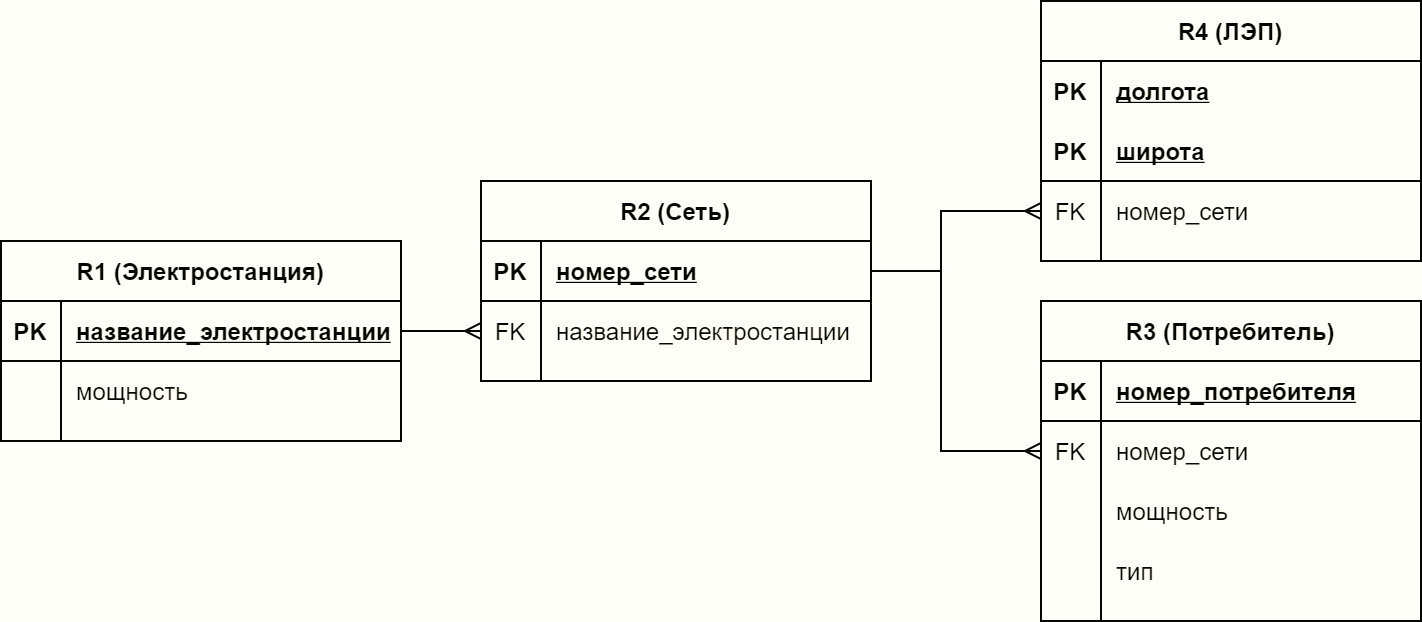

The diagram above was exported from draw.io. Its source (the exported page's mxGraphModel, read from the mxfile embedded in the PNG):
<mxGraphModel dx="813" dy="435" grid="1" gridSize="10" guides="1" tooltips="1" connect="1" arrows="1" fold="1" page="1" pageScale="1" pageWidth="1100" pageHeight="850" background="none" math="0" shadow="0">
  <root>
    <mxCell id="0" />
    <mxCell id="1" parent="0" />
    <mxCell id="p1mk_df2wCkFKSaW2X75-3" value="R1 (Электростанция)" style="shape=table;startSize=30;container=1;collapsible=1;childLayout=tableLayout;fixedRows=1;rowLines=0;fontStyle=1;align=center;resizeLast=1;" vertex="1" parent="1">
      <mxGeometry x="210" y="290" width="200" height="100" as="geometry" />
    </mxCell>
    <mxCell id="p1mk_df2wCkFKSaW2X75-4" value="" style="shape=partialRectangle;collapsible=0;dropTarget=0;pointerEvents=0;fillColor=none;top=0;left=0;bottom=1;right=0;points=[[0,0.5],[1,0.5]];portConstraint=eastwest;" vertex="1" parent="p1mk_df2wCkFKSaW2X75-3">
      <mxGeometry y="30" width="200" height="30" as="geometry" />
    </mxCell>
    <mxCell id="p1mk_df2wCkFKSaW2X75-5" value="PK" style="shape=partialRectangle;connectable=0;fillColor=none;top=0;left=0;bottom=0;right=0;fontStyle=1;overflow=hidden;" vertex="1" parent="p1mk_df2wCkFKSaW2X75-4">
      <mxGeometry width="30" height="30" as="geometry">
        <mxRectangle width="30" height="30" as="alternateBounds" />
      </mxGeometry>
    </mxCell>
    <mxCell id="p1mk_df2wCkFKSaW2X75-6" value="название_электростанции" style="shape=partialRectangle;connectable=0;fillColor=none;top=0;left=0;bottom=0;right=0;align=left;spacingLeft=6;fontStyle=5;overflow=hidden;" vertex="1" parent="p1mk_df2wCkFKSaW2X75-4">
      <mxGeometry x="30" width="170" height="30" as="geometry">
        <mxRectangle width="170" height="30" as="alternateBounds" />
      </mxGeometry>
    </mxCell>
    <mxCell id="p1mk_df2wCkFKSaW2X75-7" value="" style="shape=partialRectangle;collapsible=0;dropTarget=0;pointerEvents=0;fillColor=none;top=0;left=0;bottom=0;right=0;points=[[0,0.5],[1,0.5]];portConstraint=eastwest;" vertex="1" parent="p1mk_df2wCkFKSaW2X75-3">
      <mxGeometry y="60" width="200" height="30" as="geometry" />
    </mxCell>
    <mxCell id="p1mk_df2wCkFKSaW2X75-8" value="" style="shape=partialRectangle;connectable=0;fillColor=none;top=0;left=0;bottom=0;right=0;editable=1;overflow=hidden;" vertex="1" parent="p1mk_df2wCkFKSaW2X75-7">
      <mxGeometry width="30" height="30" as="geometry">
        <mxRectangle width="30" height="30" as="alternateBounds" />
      </mxGeometry>
    </mxCell>
    <mxCell id="p1mk_df2wCkFKSaW2X75-9" value="мощность" style="shape=partialRectangle;connectable=0;fillColor=none;top=0;left=0;bottom=0;right=0;align=left;spacingLeft=6;overflow=hidden;" vertex="1" parent="p1mk_df2wCkFKSaW2X75-7">
      <mxGeometry x="30" width="170" height="30" as="geometry">
        <mxRectangle width="170" height="30" as="alternateBounds" />
      </mxGeometry>
    </mxCell>
    <mxCell id="p1mk_df2wCkFKSaW2X75-16" value="R2 (Сеть)" style="shape=table;startSize=30;container=1;collapsible=1;childLayout=tableLayout;fixedRows=1;rowLines=0;fontStyle=1;align=center;resizeLast=1;" vertex="1" parent="1">
      <mxGeometry x="450" y="260" width="195" height="100" as="geometry" />
    </mxCell>
    <mxCell id="p1mk_df2wCkFKSaW2X75-17" value="" style="shape=partialRectangle;collapsible=0;dropTarget=0;pointerEvents=0;fillColor=none;top=0;left=0;bottom=1;right=0;points=[[0,0.5],[1,0.5]];portConstraint=eastwest;" vertex="1" parent="p1mk_df2wCkFKSaW2X75-16">
      <mxGeometry y="30" width="195" height="30" as="geometry" />
    </mxCell>
    <mxCell id="p1mk_df2wCkFKSaW2X75-18" value="PK" style="shape=partialRectangle;connectable=0;fillColor=none;top=0;left=0;bottom=0;right=0;fontStyle=1;overflow=hidden;" vertex="1" parent="p1mk_df2wCkFKSaW2X75-17">
      <mxGeometry width="30" height="30" as="geometry">
        <mxRectangle width="30" height="30" as="alternateBounds" />
      </mxGeometry>
    </mxCell>
    <mxCell id="p1mk_df2wCkFKSaW2X75-19" value="номер_сети" style="shape=partialRectangle;connectable=0;fillColor=none;top=0;left=0;bottom=0;right=0;align=left;spacingLeft=6;fontStyle=5;overflow=hidden;" vertex="1" parent="p1mk_df2wCkFKSaW2X75-17">
      <mxGeometry x="30" width="165" height="30" as="geometry">
        <mxRectangle width="165" height="30" as="alternateBounds" />
      </mxGeometry>
    </mxCell>
    <mxCell id="p1mk_df2wCkFKSaW2X75-20" value="" style="shape=partialRectangle;collapsible=0;dropTarget=0;pointerEvents=0;fillColor=none;top=0;left=0;bottom=0;right=0;points=[[0,0.5],[1,0.5]];portConstraint=eastwest;" vertex="1" parent="p1mk_df2wCkFKSaW2X75-16">
      <mxGeometry y="60" width="195" height="30" as="geometry" />
    </mxCell>
    <mxCell id="p1mk_df2wCkFKSaW2X75-21" value="FK" style="shape=partialRectangle;connectable=0;fillColor=none;top=0;left=0;bottom=0;right=0;editable=1;overflow=hidden;" vertex="1" parent="p1mk_df2wCkFKSaW2X75-20">
      <mxGeometry width="30" height="30" as="geometry">
        <mxRectangle width="30" height="30" as="alternateBounds" />
      </mxGeometry>
    </mxCell>
    <mxCell id="p1mk_df2wCkFKSaW2X75-22" value="название_электростанции" style="shape=partialRectangle;connectable=0;fillColor=none;top=0;left=0;bottom=0;right=0;align=left;spacingLeft=6;overflow=hidden;" vertex="1" parent="p1mk_df2wCkFKSaW2X75-20">
      <mxGeometry x="30" width="165" height="30" as="geometry">
        <mxRectangle width="165" height="30" as="alternateBounds" />
      </mxGeometry>
    </mxCell>
    <mxCell id="p1mk_df2wCkFKSaW2X75-23" value="R4 (ЛЭП)" style="shape=table;startSize=30;container=1;collapsible=1;childLayout=tableLayout;fixedRows=1;rowLines=0;fontStyle=1;align=center;resizeLast=1;" vertex="1" parent="1">
      <mxGeometry x="730" y="170" width="190" height="130" as="geometry" />
    </mxCell>
    <mxCell id="p1mk_df2wCkFKSaW2X75-47" value="" style="shape=partialRectangle;collapsible=0;dropTarget=0;pointerEvents=0;fillColor=none;top=0;left=0;bottom=0;right=0;points=[[0,0.5],[1,0.5]];portConstraint=eastwest;" vertex="1" parent="p1mk_df2wCkFKSaW2X75-23">
      <mxGeometry y="30" width="190" height="30" as="geometry" />
    </mxCell>
    <mxCell id="p1mk_df2wCkFKSaW2X75-48" value="PK" style="shape=partialRectangle;connectable=0;fillColor=none;top=0;left=0;bottom=0;right=0;editable=1;overflow=hidden;fontStyle=1" vertex="1" parent="p1mk_df2wCkFKSaW2X75-47">
      <mxGeometry width="30" height="30" as="geometry">
        <mxRectangle width="30" height="30" as="alternateBounds" />
      </mxGeometry>
    </mxCell>
    <mxCell id="p1mk_df2wCkFKSaW2X75-49" value="долгота" style="shape=partialRectangle;connectable=0;fillColor=none;top=0;left=0;bottom=0;right=0;align=left;spacingLeft=6;overflow=hidden;fontStyle=5" vertex="1" parent="p1mk_df2wCkFKSaW2X75-47">
      <mxGeometry x="30" width="160" height="30" as="geometry">
        <mxRectangle width="160" height="30" as="alternateBounds" />
      </mxGeometry>
    </mxCell>
    <mxCell id="p1mk_df2wCkFKSaW2X75-41" value="" style="shape=partialRectangle;collapsible=0;dropTarget=0;pointerEvents=0;fillColor=none;top=0;left=0;bottom=1;right=0;points=[[0,0.5],[1,0.5]];portConstraint=eastwest;" vertex="1" parent="p1mk_df2wCkFKSaW2X75-23">
      <mxGeometry y="60" width="190" height="30" as="geometry" />
    </mxCell>
    <mxCell id="p1mk_df2wCkFKSaW2X75-42" value="PK" style="shape=partialRectangle;connectable=0;fillColor=none;top=0;left=0;bottom=0;right=0;fontStyle=1;overflow=hidden;" vertex="1" parent="p1mk_df2wCkFKSaW2X75-41">
      <mxGeometry width="30" height="30" as="geometry">
        <mxRectangle width="30" height="30" as="alternateBounds" />
      </mxGeometry>
    </mxCell>
    <mxCell id="p1mk_df2wCkFKSaW2X75-43" value="широта" style="shape=partialRectangle;connectable=0;fillColor=none;top=0;left=0;bottom=0;right=0;align=left;spacingLeft=6;fontStyle=5;overflow=hidden;" vertex="1" parent="p1mk_df2wCkFKSaW2X75-41">
      <mxGeometry x="30" width="160" height="30" as="geometry">
        <mxRectangle width="160" height="30" as="alternateBounds" />
      </mxGeometry>
    </mxCell>
    <mxCell id="p1mk_df2wCkFKSaW2X75-27" value="" style="shape=partialRectangle;collapsible=0;dropTarget=0;pointerEvents=0;fillColor=none;top=0;left=0;bottom=0;right=0;points=[[0,0.5],[1,0.5]];portConstraint=eastwest;" vertex="1" parent="p1mk_df2wCkFKSaW2X75-23">
      <mxGeometry y="90" width="190" height="30" as="geometry" />
    </mxCell>
    <mxCell id="p1mk_df2wCkFKSaW2X75-28" value="FK" style="shape=partialRectangle;connectable=0;fillColor=none;top=0;left=0;bottom=0;right=0;editable=1;overflow=hidden;" vertex="1" parent="p1mk_df2wCkFKSaW2X75-27">
      <mxGeometry width="30" height="30" as="geometry">
        <mxRectangle width="30" height="30" as="alternateBounds" />
      </mxGeometry>
    </mxCell>
    <mxCell id="p1mk_df2wCkFKSaW2X75-29" value="номер_сети" style="shape=partialRectangle;connectable=0;fillColor=none;top=0;left=0;bottom=0;right=0;align=left;spacingLeft=6;overflow=hidden;" vertex="1" parent="p1mk_df2wCkFKSaW2X75-27">
      <mxGeometry x="30" width="160" height="30" as="geometry">
        <mxRectangle width="160" height="30" as="alternateBounds" />
      </mxGeometry>
    </mxCell>
    <mxCell id="p1mk_df2wCkFKSaW2X75-30" value="R3 (Потребитель)" style="shape=table;startSize=30;container=1;collapsible=1;childLayout=tableLayout;fixedRows=1;rowLines=0;fontStyle=1;align=center;resizeLast=1;" vertex="1" parent="1">
      <mxGeometry x="730" y="320" width="190" height="160" as="geometry" />
    </mxCell>
    <mxCell id="p1mk_df2wCkFKSaW2X75-31" value="" style="shape=partialRectangle;collapsible=0;dropTarget=0;pointerEvents=0;fillColor=none;top=0;left=0;bottom=1;right=0;points=[[0,0.5],[1,0.5]];portConstraint=eastwest;" vertex="1" parent="p1mk_df2wCkFKSaW2X75-30">
      <mxGeometry y="30" width="190" height="30" as="geometry" />
    </mxCell>
    <mxCell id="p1mk_df2wCkFKSaW2X75-32" value="PK" style="shape=partialRectangle;connectable=0;fillColor=none;top=0;left=0;bottom=0;right=0;fontStyle=1;overflow=hidden;" vertex="1" parent="p1mk_df2wCkFKSaW2X75-31">
      <mxGeometry width="30" height="30" as="geometry">
        <mxRectangle width="30" height="30" as="alternateBounds" />
      </mxGeometry>
    </mxCell>
    <mxCell id="p1mk_df2wCkFKSaW2X75-33" value="номер_потребителя" style="shape=partialRectangle;connectable=0;fillColor=none;top=0;left=0;bottom=0;right=0;align=left;spacingLeft=6;fontStyle=5;overflow=hidden;" vertex="1" parent="p1mk_df2wCkFKSaW2X75-31">
      <mxGeometry x="30" width="160" height="30" as="geometry">
        <mxRectangle width="160" height="30" as="alternateBounds" />
      </mxGeometry>
    </mxCell>
    <mxCell id="p1mk_df2wCkFKSaW2X75-34" value="" style="shape=partialRectangle;collapsible=0;dropTarget=0;pointerEvents=0;fillColor=none;top=0;left=0;bottom=0;right=0;points=[[0,0.5],[1,0.5]];portConstraint=eastwest;" vertex="1" parent="p1mk_df2wCkFKSaW2X75-30">
      <mxGeometry y="60" width="190" height="30" as="geometry" />
    </mxCell>
    <mxCell id="p1mk_df2wCkFKSaW2X75-35" value="FK" style="shape=partialRectangle;connectable=0;fillColor=none;top=0;left=0;bottom=0;right=0;editable=1;overflow=hidden;" vertex="1" parent="p1mk_df2wCkFKSaW2X75-34">
      <mxGeometry width="30" height="30" as="geometry">
        <mxRectangle width="30" height="30" as="alternateBounds" />
      </mxGeometry>
    </mxCell>
    <mxCell id="p1mk_df2wCkFKSaW2X75-36" value="номер_сети" style="shape=partialRectangle;connectable=0;fillColor=none;top=0;left=0;bottom=0;right=0;align=left;spacingLeft=6;overflow=hidden;" vertex="1" parent="p1mk_df2wCkFKSaW2X75-34">
      <mxGeometry x="30" width="160" height="30" as="geometry">
        <mxRectangle width="160" height="30" as="alternateBounds" />
      </mxGeometry>
    </mxCell>
    <mxCell id="p1mk_df2wCkFKSaW2X75-50" value="" style="shape=partialRectangle;collapsible=0;dropTarget=0;pointerEvents=0;fillColor=none;top=0;left=0;bottom=0;right=0;points=[[0,0.5],[1,0.5]];portConstraint=eastwest;" vertex="1" parent="p1mk_df2wCkFKSaW2X75-30">
      <mxGeometry y="90" width="190" height="30" as="geometry" />
    </mxCell>
    <mxCell id="p1mk_df2wCkFKSaW2X75-51" value="" style="shape=partialRectangle;connectable=0;fillColor=none;top=0;left=0;bottom=0;right=0;editable=1;overflow=hidden;" vertex="1" parent="p1mk_df2wCkFKSaW2X75-50">
      <mxGeometry width="30" height="30" as="geometry">
        <mxRectangle width="30" height="30" as="alternateBounds" />
      </mxGeometry>
    </mxCell>
    <mxCell id="p1mk_df2wCkFKSaW2X75-52" value="мощность" style="shape=partialRectangle;connectable=0;fillColor=none;top=0;left=0;bottom=0;right=0;align=left;spacingLeft=6;overflow=hidden;" vertex="1" parent="p1mk_df2wCkFKSaW2X75-50">
      <mxGeometry x="30" width="160" height="30" as="geometry">
        <mxRectangle width="160" height="30" as="alternateBounds" />
      </mxGeometry>
    </mxCell>
    <mxCell id="p1mk_df2wCkFKSaW2X75-53" value="" style="shape=partialRectangle;collapsible=0;dropTarget=0;pointerEvents=0;fillColor=none;top=0;left=0;bottom=0;right=0;points=[[0,0.5],[1,0.5]];portConstraint=eastwest;" vertex="1" parent="p1mk_df2wCkFKSaW2X75-30">
      <mxGeometry y="120" width="190" height="30" as="geometry" />
    </mxCell>
    <mxCell id="p1mk_df2wCkFKSaW2X75-54" value="" style="shape=partialRectangle;connectable=0;fillColor=none;top=0;left=0;bottom=0;right=0;editable=1;overflow=hidden;" vertex="1" parent="p1mk_df2wCkFKSaW2X75-53">
      <mxGeometry width="30" height="30" as="geometry">
        <mxRectangle width="30" height="30" as="alternateBounds" />
      </mxGeometry>
    </mxCell>
    <mxCell id="p1mk_df2wCkFKSaW2X75-55" value="тип" style="shape=partialRectangle;connectable=0;fillColor=none;top=0;left=0;bottom=0;right=0;align=left;spacingLeft=6;overflow=hidden;" vertex="1" parent="p1mk_df2wCkFKSaW2X75-53">
      <mxGeometry x="30" width="160" height="30" as="geometry">
        <mxRectangle width="160" height="30" as="alternateBounds" />
      </mxGeometry>
    </mxCell>
    <mxCell id="p1mk_df2wCkFKSaW2X75-38" value="" style="endArrow=none;html=1;rounded=0;endFill=0;startArrow=ERmany;startFill=0;entryX=1;entryY=0.5;entryDx=0;entryDy=0;exitX=0;exitY=0.5;exitDx=0;exitDy=0;" edge="1" parent="1" source="p1mk_df2wCkFKSaW2X75-34" target="p1mk_df2wCkFKSaW2X75-17">
      <mxGeometry width="50" height="50" relative="1" as="geometry">
        <mxPoint x="620" y="350" as="sourcePoint" />
        <mxPoint x="670" y="300" as="targetPoint" />
        <Array as="points">
          <mxPoint x="680" y="395" />
          <mxPoint x="680" y="305" />
        </Array>
      </mxGeometry>
    </mxCell>
    <mxCell id="p1mk_df2wCkFKSaW2X75-39" value="" style="endArrow=none;html=1;rounded=0;endFill=0;startArrow=ERmany;startFill=0;entryX=1;entryY=0.5;entryDx=0;entryDy=0;exitX=0;exitY=0.5;exitDx=0;exitDy=0;" edge="1" parent="1" source="p1mk_df2wCkFKSaW2X75-27" target="p1mk_df2wCkFKSaW2X75-17">
      <mxGeometry width="50" height="50" relative="1" as="geometry">
        <mxPoint x="620" y="350" as="sourcePoint" />
        <mxPoint x="670" y="300" as="targetPoint" />
        <Array as="points">
          <mxPoint x="680" y="275" />
          <mxPoint x="680" y="305" />
        </Array>
      </mxGeometry>
    </mxCell>
    <mxCell id="p1mk_df2wCkFKSaW2X75-40" value="" style="endArrow=none;html=1;rounded=0;endFill=0;startArrow=ERmany;startFill=0;exitX=0;exitY=0.5;exitDx=0;exitDy=0;entryX=1;entryY=0.5;entryDx=0;entryDy=0;" edge="1" parent="1" source="p1mk_df2wCkFKSaW2X75-20" target="p1mk_df2wCkFKSaW2X75-4">
      <mxGeometry width="50" height="50" relative="1" as="geometry">
        <mxPoint x="620" y="350" as="sourcePoint" />
        <mxPoint x="670" y="300" as="targetPoint" />
      </mxGeometry>
    </mxCell>
  </root>
</mxGraphModel>